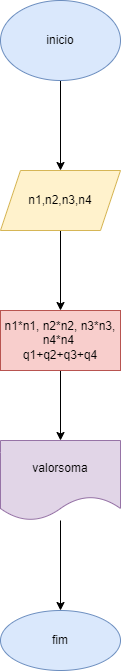

The diagram above was exported from draw.io. Its source (the exported page's mxGraphModel, read from the mxfile embedded in the PNG):
<mxGraphModel dx="460" dy="784" grid="1" gridSize="10" guides="1" tooltips="1" connect="1" arrows="1" fold="1" page="1" pageScale="1" pageWidth="827" pageHeight="1169" math="0" shadow="0">
  <root>
    <mxCell id="0" />
    <mxCell id="1" parent="0" />
    <mxCell id="iRv0FtTcwnkzD3wMUoLn-3" value="" style="edgeStyle=orthogonalEdgeStyle;rounded=0;orthogonalLoop=1;jettySize=auto;html=1;" edge="1" parent="1" source="iRv0FtTcwnkzD3wMUoLn-1" target="iRv0FtTcwnkzD3wMUoLn-2">
      <mxGeometry relative="1" as="geometry" />
    </mxCell>
    <mxCell id="iRv0FtTcwnkzD3wMUoLn-1" value="inicio" style="ellipse;whiteSpace=wrap;html=1;fillColor=#dae8fc;strokeColor=#6c8ebf;" vertex="1" parent="1">
      <mxGeometry x="30" y="10" width="120" height="80" as="geometry" />
    </mxCell>
    <mxCell id="iRv0FtTcwnkzD3wMUoLn-5" value="" style="edgeStyle=orthogonalEdgeStyle;rounded=0;orthogonalLoop=1;jettySize=auto;html=1;" edge="1" parent="1" source="iRv0FtTcwnkzD3wMUoLn-2" target="iRv0FtTcwnkzD3wMUoLn-4">
      <mxGeometry relative="1" as="geometry" />
    </mxCell>
    <mxCell id="iRv0FtTcwnkzD3wMUoLn-2" value="n1,n2,n3,n4" style="shape=parallelogram;perimeter=parallelogramPerimeter;whiteSpace=wrap;html=1;fixedSize=1;fillColor=#fff2cc;strokeColor=#d6b656;" vertex="1" parent="1">
      <mxGeometry x="30" y="180" width="120" height="60" as="geometry" />
    </mxCell>
    <mxCell id="iRv0FtTcwnkzD3wMUoLn-7" value="" style="edgeStyle=orthogonalEdgeStyle;rounded=0;orthogonalLoop=1;jettySize=auto;html=1;" edge="1" parent="1" source="iRv0FtTcwnkzD3wMUoLn-4" target="iRv0FtTcwnkzD3wMUoLn-6">
      <mxGeometry relative="1" as="geometry" />
    </mxCell>
    <mxCell id="iRv0FtTcwnkzD3wMUoLn-4" value="n1*n1, n2*n2, n3*n3, n4*n4&amp;nbsp;&lt;br&gt;q1+q2+q3+q4" style="whiteSpace=wrap;html=1;fillColor=#f8cecc;strokeColor=#b85450;" vertex="1" parent="1">
      <mxGeometry x="30" y="320" width="120" height="60" as="geometry" />
    </mxCell>
    <mxCell id="iRv0FtTcwnkzD3wMUoLn-9" value="" style="edgeStyle=orthogonalEdgeStyle;rounded=0;orthogonalLoop=1;jettySize=auto;html=1;" edge="1" parent="1" source="iRv0FtTcwnkzD3wMUoLn-6" target="iRv0FtTcwnkzD3wMUoLn-8">
      <mxGeometry relative="1" as="geometry" />
    </mxCell>
    <mxCell id="iRv0FtTcwnkzD3wMUoLn-6" value="valorsoma" style="shape=document;whiteSpace=wrap;html=1;boundedLbl=1;fillColor=#e1d5e7;strokeColor=#9673a6;" vertex="1" parent="1">
      <mxGeometry x="30" y="450" width="120" height="80" as="geometry" />
    </mxCell>
    <mxCell id="iRv0FtTcwnkzD3wMUoLn-8" value="fim" style="ellipse;whiteSpace=wrap;html=1;fillColor=#dae8fc;strokeColor=#6c8ebf;" vertex="1" parent="1">
      <mxGeometry x="30" y="620" width="120" height="60" as="geometry" />
    </mxCell>
  </root>
</mxGraphModel>